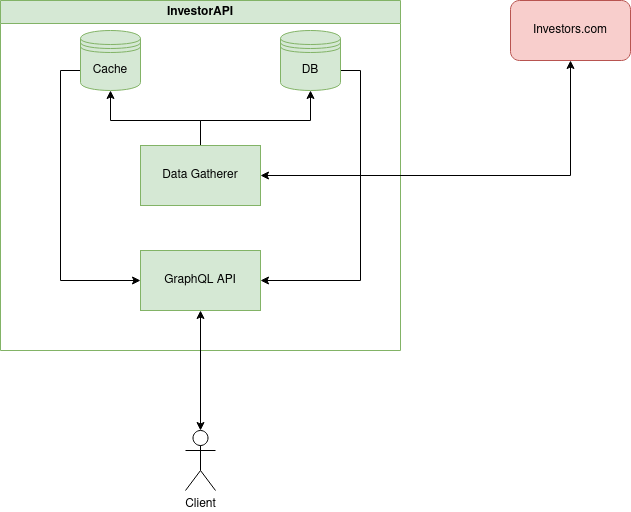

The diagram above was exported from draw.io. Its source (the exported page's mxGraphModel, read from the mxfile embedded in the PNG):
<mxGraphModel dx="1718" dy="983" grid="1" gridSize="10" guides="1" tooltips="1" connect="1" arrows="1" fold="1" page="1" pageScale="1" pageWidth="850" pageHeight="1100" math="0" shadow="0">
  <root>
    <mxCell id="0" />
    <mxCell id="1" parent="0" />
    <mxCell id="wJ_v8eA1eRB8TaF8qeDK-1" value="InvestorAPI" style="swimlane;whiteSpace=wrap;html=1;fillColor=#d5e8d4;strokeColor=#82b366;" vertex="1" parent="1">
      <mxGeometry x="170" y="280" width="400" height="350" as="geometry" />
    </mxCell>
    <mxCell id="wJ_v8eA1eRB8TaF8qeDK-2" value="GraphQL API" style="rounded=0;whiteSpace=wrap;html=1;fillColor=#d5e8d4;strokeColor=#82b366;" vertex="1" parent="wJ_v8eA1eRB8TaF8qeDK-1">
      <mxGeometry x="140" y="250" width="120" height="60" as="geometry" />
    </mxCell>
    <mxCell id="wJ_v8eA1eRB8TaF8qeDK-15" style="edgeStyle=orthogonalEdgeStyle;rounded=0;orthogonalLoop=1;jettySize=auto;html=1;entryX=1;entryY=0.5;entryDx=0;entryDy=0;" edge="1" parent="wJ_v8eA1eRB8TaF8qeDK-1" source="wJ_v8eA1eRB8TaF8qeDK-5" target="wJ_v8eA1eRB8TaF8qeDK-2">
      <mxGeometry relative="1" as="geometry">
        <Array as="points">
          <mxPoint x="360" y="70" />
          <mxPoint x="360" y="280" />
        </Array>
      </mxGeometry>
    </mxCell>
    <mxCell id="wJ_v8eA1eRB8TaF8qeDK-5" value="DB" style="shape=datastore;whiteSpace=wrap;html=1;fillColor=#d5e8d4;strokeColor=#82b366;" vertex="1" parent="wJ_v8eA1eRB8TaF8qeDK-1">
      <mxGeometry x="280" y="30" width="60" height="60" as="geometry" />
    </mxCell>
    <mxCell id="wJ_v8eA1eRB8TaF8qeDK-14" style="edgeStyle=orthogonalEdgeStyle;rounded=0;orthogonalLoop=1;jettySize=auto;html=1;entryX=0;entryY=0.5;entryDx=0;entryDy=0;" edge="1" parent="wJ_v8eA1eRB8TaF8qeDK-1" source="wJ_v8eA1eRB8TaF8qeDK-6" target="wJ_v8eA1eRB8TaF8qeDK-2">
      <mxGeometry relative="1" as="geometry">
        <Array as="points">
          <mxPoint x="60" y="70" />
          <mxPoint x="60" y="280" />
        </Array>
      </mxGeometry>
    </mxCell>
    <mxCell id="wJ_v8eA1eRB8TaF8qeDK-6" value="Cache" style="shape=datastore;whiteSpace=wrap;html=1;fillColor=#d5e8d4;strokeColor=#82b366;" vertex="1" parent="wJ_v8eA1eRB8TaF8qeDK-1">
      <mxGeometry x="80" y="30" width="60" height="60" as="geometry" />
    </mxCell>
    <mxCell id="wJ_v8eA1eRB8TaF8qeDK-10" style="edgeStyle=orthogonalEdgeStyle;rounded=0;orthogonalLoop=1;jettySize=auto;html=1;entryX=0.5;entryY=1;entryDx=0;entryDy=0;" edge="1" parent="wJ_v8eA1eRB8TaF8qeDK-1" source="wJ_v8eA1eRB8TaF8qeDK-8" target="wJ_v8eA1eRB8TaF8qeDK-6">
      <mxGeometry relative="1" as="geometry">
        <Array as="points">
          <mxPoint x="200" y="120" />
          <mxPoint x="110" y="120" />
        </Array>
      </mxGeometry>
    </mxCell>
    <mxCell id="wJ_v8eA1eRB8TaF8qeDK-11" style="edgeStyle=orthogonalEdgeStyle;rounded=0;orthogonalLoop=1;jettySize=auto;html=1;entryX=0.5;entryY=1;entryDx=0;entryDy=0;" edge="1" parent="wJ_v8eA1eRB8TaF8qeDK-1" source="wJ_v8eA1eRB8TaF8qeDK-8" target="wJ_v8eA1eRB8TaF8qeDK-5">
      <mxGeometry relative="1" as="geometry">
        <Array as="points">
          <mxPoint x="200" y="120" />
          <mxPoint x="310" y="120" />
        </Array>
      </mxGeometry>
    </mxCell>
    <mxCell id="wJ_v8eA1eRB8TaF8qeDK-8" value="Data Gatherer" style="rounded=0;whiteSpace=wrap;html=1;fillColor=#d5e8d4;strokeColor=#82b366;" vertex="1" parent="wJ_v8eA1eRB8TaF8qeDK-1">
      <mxGeometry x="140" y="145" width="120" height="60" as="geometry" />
    </mxCell>
    <mxCell id="wJ_v8eA1eRB8TaF8qeDK-7" value="Investors.com" style="rounded=1;whiteSpace=wrap;html=1;fillColor=#f8cecc;strokeColor=#b85450;" vertex="1" parent="1">
      <mxGeometry x="680" y="280" width="120" height="60" as="geometry" />
    </mxCell>
    <mxCell id="wJ_v8eA1eRB8TaF8qeDK-9" style="edgeStyle=orthogonalEdgeStyle;rounded=0;orthogonalLoop=1;jettySize=auto;html=1;entryX=0.5;entryY=1;entryDx=0;entryDy=0;startArrow=classic;startFill=1;" edge="1" parent="1" source="wJ_v8eA1eRB8TaF8qeDK-8" target="wJ_v8eA1eRB8TaF8qeDK-7">
      <mxGeometry relative="1" as="geometry" />
    </mxCell>
    <mxCell id="wJ_v8eA1eRB8TaF8qeDK-19" style="edgeStyle=orthogonalEdgeStyle;rounded=0;orthogonalLoop=1;jettySize=auto;html=1;entryX=0.5;entryY=1;entryDx=0;entryDy=0;startArrow=classic;startFill=1;" edge="1" parent="1" source="wJ_v8eA1eRB8TaF8qeDK-16" target="wJ_v8eA1eRB8TaF8qeDK-2">
      <mxGeometry relative="1" as="geometry" />
    </mxCell>
    <mxCell id="wJ_v8eA1eRB8TaF8qeDK-16" value="Client" style="shape=umlActor;verticalLabelPosition=bottom;verticalAlign=top;html=1;outlineConnect=0;" vertex="1" parent="1">
      <mxGeometry x="355" y="710" width="30" height="60" as="geometry" />
    </mxCell>
  </root>
</mxGraphModel>